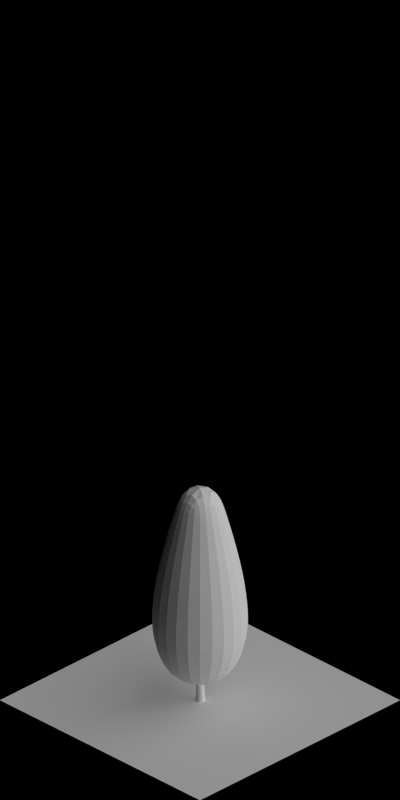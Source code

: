 # Source: 1611-1617.blend  (saved by Blender 2.63.0; exported with 4.5.12 LTS)
import bpy
from mathutils import Matrix  # noqa: F401  (used for matrix-valued properties, if any)

bpy.ops.wm.read_factory_settings(use_empty=True)
scene = bpy.context.scene
scene.name = 'Scene'

# ---- collections
col_collection_1 = bpy.data.collections.new('Collection 1'); scene.collection.children.link(col_collection_1)

# ---- materials (node trees are filled in below, after node groups)
mat_volume_plantbrown_ld = bpy.data.materials.new('Volume_PlantBrown_LD')
mat_volume_plantbrown_md = bpy.data.materials.new('Volume_PlantBrown_MD')
mat_volume_plantbrown = bpy.data.materials.new('Volume_PlantBrown')
mat_wood_barkbrown = bpy.data.materials.new('Wood_BarkBrown')
mat_special_shadowonly = bpy.data.materials.new('Special_ShadowOnly')

# ---- material node trees

# ---- world
world_world = bpy.data.worlds.new('World'); scene.world = world_world
world_world.color = (0.0, 0.0, 0.0)
world_world.use_sun_shadow = False
world_world.sun_shadow_jitter_overblur = 0.0
world_world.cycles.sampling_method = 'MANUAL'
world_world.cycles.sample_map_resolution = 256
world_world.light_settings.ao_factor = 0.5

# ---- cameras
cam_camera = bpy.data.cameras.new('Camera')
cam_camera.type = 'ORTHO'
cam_camera.clip_start = 0.001
cam_camera.clip_end = 100.0
cam_camera.lens = 35.0
cam_camera.sensor_width = 32.0
cam_camera.sensor_height = 18.0
cam_camera.ortho_scale = 5.656
cam_camera.dof.focus_distance = 0.0
cam_camera.dof.aperture_fstop = 128.0

# ---- lights
light_lamp_004 = bpy.data.lights.new('Lamp.004', 'SUN')
light_lamp_004.transmission_factor = 0.0
light_lamp_004.cutoff_distance = 30.0
light_lamp_004.angle = 1.571
light_lamp_004.energy = 1.0
light_lamp_004.shadow_buffer_clip_start = 1.001
light_lamp_004.shadow_soft_size = 1.0
light_lamp_004.shadow_cascade_max_distance = 1000.0
light_lamp_004.cycles.use_multiple_importance_sampling = False
light_lamp_003 = bpy.data.lights.new('Lamp.003', 'SUN')
light_lamp_003.transmission_factor = 0.0
light_lamp_003.cutoff_distance = 30.0
light_lamp_003.use_shadow = False
light_lamp_003.angle = 1.571
light_lamp_003.energy = 1.0
light_lamp_003.shadow_buffer_clip_start = 1.001
light_lamp_003.shadow_soft_size = 1.0
light_lamp_003.shadow_cascade_max_distance = 1000.0
light_lamp_003.cycles.use_multiple_importance_sampling = False

# ---- meshes
me_cube_006 = bpy.data.meshes.new('Cube.006')
me_cube_006.from_pydata([(0.0, 0.2789, 0.4956), (0.0, 0.05593, 1.65), (0.2415, 0.1395, 0.4956), (0.04844, 0.02797, 1.65), (0.2415, -0.1395, 0.4956), (0.04844, -0.02797, 1.65), (0.0, -0.2789, 0.4956), (0.0, -0.05593, 1.65), (-0.2415, -0.1395, 0.4956), (-0.04844, -0.02797, 1.65), (-0.2415, 0.1395, 0.4956), (-0.04844, 0.02797, 1.65), (0.0, 0.1373, 1.401), (0.1189, 0.06867, 1.401), (0.1189, -0.06867, 1.401), (0.0, -0.1373, 1.401), (-0.1189, -0.06867, 1.401), (-0.1189, 0.06867, 1.401), (0.0, -0.2969, 0.6898), (-0.2571, -0.1484, 0.6898), (-0.2179, -0.1258, 1.034), (0.0, -0.2516, 1.034), (0.2179, -0.1258, 1.034), (0.2179, 0.1258, 1.034), (-0.2571, 0.1484, 0.6898), (0.0, 0.2969, 0.6898), (0.2571, 0.1484, 0.6898), (0.2571, -0.1484, 0.6898), (0.0, 0.2516, 1.034), (-0.2179, 0.1258, 1.034), (0.0, 0.1596, 0.2573), (0.1382, 0.07982, 0.2573), (0.1382, -0.07982, 0.2573), (0.0, -0.1596, 0.2573), (-0.1382, -0.07982, 0.2573), (-0.1382, 0.07982, 0.2573)], [], [(12, 1, 3, 13), (13, 3, 5, 14), (14, 5, 7, 15), (15, 7, 9, 16), (3, 1, 11, 9, 7, 5), (17, 11, 1, 12), (16, 9, 11, 17), (2, 4, 32, 31), (28, 12, 13, 23), (23, 13, 14, 22), (22, 14, 15, 21), (21, 15, 16, 20), (29, 17, 12, 28), (20, 16, 17, 29), (19, 20, 29, 24), (25, 28, 23, 26), (27, 22, 21, 18), (18, 21, 20, 19), (0, 25, 26, 2), (6, 18, 19, 8), (26, 23, 22, 27), (24, 29, 28, 25), (10, 24, 25, 0), (4, 27, 18, 6), (8, 19, 24, 10), (2, 26, 27, 4), (30, 31, 32, 33, 34, 35), (4, 6, 33, 32), (0, 2, 31, 30), (6, 8, 34, 33), (8, 10, 35, 34), (10, 0, 30, 35)])
me_cube_006.materials.append(mat_volume_plantbrown_ld)
me_cube_006.use_remesh_preserve_volume = False
me_cube_006.use_remesh_preserve_attributes = False
me_cube_006.use_mirror_vertex_groups = False
me_cube_006.update()
me_cube_005 = bpy.data.meshes.new('Cube.005')
me_cube_005.from_pydata([(0.0, 0.2789, 0.4956), (0.0, 0.05593, 1.65), (0.2415, 0.1395, 0.4956), (0.04844, 0.02797, 1.65), (0.2415, -0.1395, 0.4956), (0.04844, -0.02797, 1.65), (0.0, -0.2789, 0.4956), (0.0, -0.05593, 1.65), (-0.2415, -0.1395, 0.4956), (-0.04844, -0.02797, 1.65), (-0.2415, 0.1395, 0.4956), (-0.04844, 0.02797, 1.65), (0.0, 0.1373, 1.401), (0.1189, 0.06867, 1.401), (0.1189, -0.06867, 1.401), (0.0, -0.1373, 1.401), (-0.1189, -0.06867, 1.401), (-0.1189, 0.06867, 1.401), (0.0, -0.2969, 0.6898), (-0.2571, -0.1484, 0.6898), (-0.2179, -0.1258, 1.034), (0.0, -0.2516, 1.034), (0.2179, -0.1258, 1.034), (0.2179, 0.1258, 1.034), (-0.2571, 0.1484, 0.6898), (0.0, 0.2969, 0.6898), (0.2571, 0.1484, 0.6898), (0.2571, -0.1484, 0.6898), (0.0, 0.2516, 1.034), (-0.2179, 0.1258, 1.034), (0.0, 0.1596, 0.2573), (0.1382, 0.07982, 0.2573), (0.1382, -0.07982, 0.2573), (0.0, -0.1596, 0.2573), (-0.1382, -0.07982, 0.2573), (-0.1382, 0.07982, 0.2573)], [], [(12, 1, 3, 13), (13, 3, 5, 14), (14, 5, 7, 15), (15, 7, 9, 16), (3, 1, 11, 9, 7, 5), (17, 11, 1, 12), (16, 9, 11, 17), (2, 4, 32, 31), (28, 12, 13, 23), (23, 13, 14, 22), (22, 14, 15, 21), (21, 15, 16, 20), (29, 17, 12, 28), (20, 16, 17, 29), (19, 20, 29, 24), (25, 28, 23, 26), (27, 22, 21, 18), (18, 21, 20, 19), (0, 25, 26, 2), (6, 18, 19, 8), (26, 23, 22, 27), (24, 29, 28, 25), (10, 24, 25, 0), (4, 27, 18, 6), (8, 19, 24, 10), (2, 26, 27, 4), (30, 31, 32, 33, 34, 35), (4, 6, 33, 32), (0, 2, 31, 30), (6, 8, 34, 33), (8, 10, 35, 34), (10, 0, 30, 35)])
me_cube_005.materials.append(mat_volume_plantbrown_md)
me_cube_005.use_remesh_preserve_volume = False
me_cube_005.use_remesh_preserve_attributes = False
me_cube_005.use_mirror_vertex_groups = False
me_cube_005.update()
me_cube_003 = bpy.data.meshes.new('Cube.003')
me_cube_003.from_pydata([(0.0, 0.2789, 0.4956), (0.0, 0.05593, 1.65), (0.2415, 0.1395, 0.4956), (0.04844, 0.02797, 1.65), (0.2415, -0.1395, 0.4956), (0.04844, -0.02797, 1.65), (0.0, -0.2789, 0.4956), (0.0, -0.05593, 1.65), (-0.2415, -0.1395, 0.4956), (-0.04844, -0.02797, 1.65), (-0.2415, 0.1395, 0.4956), (-0.04844, 0.02797, 1.65), (0.0, 0.1373, 1.401), (0.1189, 0.06867, 1.401), (0.1189, -0.06867, 1.401), (0.0, -0.1373, 1.401), (-0.1189, -0.06867, 1.401), (-0.1189, 0.06867, 1.401), (0.0, -0.2969, 0.6898), (-0.2571, -0.1484, 0.6898), (-0.2179, -0.1258, 1.034), (0.0, -0.2516, 1.034), (0.2179, -0.1258, 1.034), (0.2179, 0.1258, 1.034), (-0.2571, 0.1484, 0.6898), (0.0, 0.2969, 0.6898), (0.2571, 0.1484, 0.6898), (0.2571, -0.1484, 0.6898), (0.0, 0.2516, 1.034), (-0.2179, 0.1258, 1.034), (0.0, 0.1596, 0.2573), (0.1382, 0.07982, 0.2573), (0.1382, -0.07982, 0.2573), (0.0, -0.1596, 0.2573), (-0.1382, -0.07982, 0.2573), (-0.1382, 0.07982, 0.2573)], [], [(12, 1, 3, 13), (13, 3, 5, 14), (14, 5, 7, 15), (15, 7, 9, 16), (3, 1, 11, 9, 7, 5), (17, 11, 1, 12), (16, 9, 11, 17), (2, 4, 32, 31), (28, 12, 13, 23), (23, 13, 14, 22), (22, 14, 15, 21), (21, 15, 16, 20), (29, 17, 12, 28), (20, 16, 17, 29), (19, 20, 29, 24), (25, 28, 23, 26), (27, 22, 21, 18), (18, 21, 20, 19), (0, 25, 26, 2), (6, 18, 19, 8), (26, 23, 22, 27), (24, 29, 28, 25), (10, 24, 25, 0), (4, 27, 18, 6), (8, 19, 24, 10), (2, 26, 27, 4), (30, 31, 32, 33, 34, 35), (4, 6, 33, 32), (0, 2, 31, 30), (6, 8, 34, 33), (8, 10, 35, 34), (10, 0, 30, 35)])
me_cube_003.materials.append(mat_volume_plantbrown)
me_cube_003.use_remesh_preserve_volume = False
me_cube_003.use_remesh_preserve_attributes = False
me_cube_003.use_mirror_vertex_groups = False
me_cube_003.update()
me_cylinder = bpy.data.meshes.new('Cylinder')
me_cylinder.from_pydata([(0.00622, 0.03306, 0.0), (0.02813, 0.01401, 0.0), (0.03015, -0.01495, 0.0), (0.01111, -0.03686, 0.0), (-0.01785, -0.03888, 0.0), (-0.03976, -0.01984, 0.0), (-0.04178, 0.009123, 0.0), (-0.02274, 0.03103, 0.0), (0.003733, 0.02788, 0.04974), (0.02235, 0.0117, 0.04974), (0.02407, -0.01291, 0.04974), (0.007888, -0.03153, 0.04974), (-0.01672, -0.03325, 0.04974), (-0.03534, -0.01707, 0.04974), (-0.03706, 0.007544, 0.04974), (-0.02088, 0.02616, 0.04974), (0.01726, -0.01063, 1.482), (0.01726, -0.01063, 1.482), (0.01726, -0.01063, 1.482), (0.01726, -0.01063, 1.482), (0.01726, -0.01063, 1.482), (0.01726, -0.01063, 1.482), (0.01726, -0.01063, 1.482), (0.01726, -0.01063, 1.482), (-0.004365, 0.0329, 0.9966), (0.008561, 0.02166, 0.9966), (0.009756, 0.004575, 0.9966), (-0.001481, -0.008351, 0.9966), (-0.01857, -0.009546, 0.9966), (-0.03149, 0.00169, 0.9966), (-0.03269, 0.01878, 0.9966), (-0.02145, 0.0317, 0.9966), (-0.01479, 0.01357, 0.4731), (-0.03028, -0.004248, 0.4731), (-0.02863, -0.0278, 0.4731), (-0.01081, -0.04329, 0.4731), (0.01274, -0.04165, 0.4731), (0.02823, -0.02383, 0.4731), (0.02658, -0.0002723, 0.4731), (0.008765, 0.01522, 0.4731), (-0.06093, -0.05575, 1.382), (-0.06093, -0.05575, 1.382), (-0.06093, -0.05575, 1.382), (-0.06093, -0.05575, 1.382), (-0.03121, 0.01691, 0.318), (-0.01941, 0.02215, 0.2982), (0.002275, 0.01766, 0.29), (0.02114, 0.00606, 0.2982), (0.00378, -0.02929, 0.4835), (-0.009097, -0.02839, 0.4637), (-0.02615, -0.01426, 0.4556), (-0.03739, 0.004824, 0.4637), (0.02306, 0.08392, 0.3784), (0.03735, 0.07425, 0.3835), (0.03074, 0.05759, 0.4083), (0.01371, 0.06036, 0.4135), (-0.06093, -0.05575, 1.382), (-0.06093, -0.05575, 1.382), (-0.06093, -0.05575, 1.382), (-0.06093, -0.05575, 1.382), (0.01357, 0.07061, 1.216), (0.01357, 0.07061, 1.216), (0.01357, 0.07061, 1.216), (0.01357, 0.07061, 1.216), (0.006022, 0.08668, 0.3835), (0.04054, 0.06335, 0.3959), (-0.0005881, 0.07003, 0.4083), (-0.003772, 0.08093, 0.3959), (-0.07555, -0.06307, 0.544), (-0.08365, -0.04783, 0.5491), (-0.07001, -0.03621, 0.5739), (-0.05625, -0.04663, 0.579), (-0.1047, -0.09339, 0.9041), (-0.1008, -0.1055, 0.9041), (-0.08943, -0.1113, 0.9041), (-0.07731, -0.1074, 0.9041), (0.02614, -0.005842, 0.318), (0.01434, -0.01108, 0.3377), (-0.007342, -0.006582, 0.3459), (-0.02621, 0.005013, 0.3377), (-0.07151, -0.09604, 0.9041), (-0.07543, -0.08392, 0.9041), (-0.08678, -0.07812, 0.9041), (-0.0989, -0.08204, 0.9041), (0.004042, 0.1112, 0.7385), (0.01319, 0.1023, 0.7385), (0.02593, 0.1025, 0.7385), (0.0348, 0.1116, 0.7385), (-0.06179, -0.07349, 0.5491), (-0.08136, -0.03671, 0.5615), (-0.04815, -0.06187, 0.5739), (-0.05044, -0.07299, 0.5615), (0.03461, 0.1244, 0.7385), (0.02547, 0.1332, 0.7385), (0.01273, 0.133, 0.7385), (0.003851, 0.1239, 0.7385), (0.02716, 0.009063, 0.418), (0.03304, -0.002431, 0.3982), (0.02974, -0.02433, 0.39), (0.01919, -0.0438, 0.3982), (0.007582, -0.04945, 0.418), (0.001707, -0.03795, 0.4377), (0.005007, -0.01606, 0.4459), (0.01555, 0.00342, 0.4377), (0.1232, -0.02097, 0.8385), (0.1148, -0.03058, 0.8385), (0.1157, -0.0433, 0.8385), (0.1253, -0.05166, 0.8385), (0.1381, -0.05077, 0.8385), (0.1464, -0.04115, 0.8385), (0.1455, -0.02844, 0.8385), (0.1359, -0.02008, 0.8385), (0.08323, -0.0327, 1.316), (0.08323, -0.0327, 1.316), (0.08323, -0.0327, 1.316), (0.08323, -0.0327, 1.316), (0.08323, -0.0327, 1.316), (0.08323, -0.0327, 1.316), (0.08323, -0.0327, 1.316), (0.08323, -0.0327, 1.316), (0.01357, 0.07061, 1.216), (0.01357, 0.07061, 1.216), (0.01357, 0.07061, 1.216), (0.01357, 0.07061, 1.216), (-0.03623, 0.01768, 0.4835), (-0.02335, 0.01678, 0.5033), (-0.006301, 0.002651, 0.5115), (0.004938, -0.01643, 0.5033), (0.09887, -0.02429, 0.4835), (0.07746, -0.06003, 0.4959), (0.08187, -0.0186, 0.5083), (0.09258, -0.01482, 0.4959), (0.09704, -0.04145, 0.4784), (0.08817, -0.05625, 0.4835), (0.07117, -0.05056, 0.5083), (0.073, -0.0334, 0.5135)], [], [(0, 8, 9, 1), (1, 9, 10, 2), (2, 10, 11, 3), (3, 11, 12, 4), (4, 12, 13, 5), (5, 13, 14, 6), (7, 15, 8, 0), (6, 14, 15, 7), (18, 17, 30, 29), (21, 20, 27, 26), (16, 23, 24, 31), (20, 19, 28, 27), (23, 22, 25, 24), (17, 16, 31, 30), (19, 18, 29, 28), (22, 21, 26, 25), (25, 26, 37, 38), (28, 29, 34, 35), (30, 31, 32, 33), (24, 25, 38, 39), (27, 28, 35, 36), (31, 24, 39, 32), (26, 27, 36, 37), (29, 30, 33, 34), (32, 39, 8, 15), (36, 35, 12, 11), (39, 38, 9, 8), (33, 32, 15, 14), (35, 34, 13, 12), (38, 37, 10, 9), (34, 33, 14, 13), (37, 36, 11, 10), (43, 56, 83, 72), (91, 88, 49, 48), (69, 89, 124, 51), (40, 41, 74, 75), (90, 91, 48, 127), (59, 40, 75, 80), (68, 69, 51, 50), (42, 43, 72, 73), (56, 57, 82, 83), (89, 70, 125, 124), (71, 90, 127, 126), (58, 59, 80, 81), (88, 68, 50, 49), (41, 42, 73, 74), (70, 71, 126, 125), (57, 58, 81, 82), (74, 73, 68, 88), (83, 82, 70, 89), (81, 80, 90, 71), (75, 74, 88, 91), (72, 83, 89, 69), (80, 75, 91, 90), (73, 72, 69, 68), (82, 81, 71, 70), (86, 85, 55, 54), (93, 92, 53, 52), (84, 95, 67, 66), (92, 87, 65, 53), (95, 94, 64, 67), (85, 84, 66, 55), (87, 86, 54, 65), (94, 93, 52, 64), (61, 62, 85, 86), (54, 55, 78, 77), (121, 122, 93, 94), (64, 52, 46, 45), (62, 63, 84, 85), (55, 66, 79, 78), (65, 54, 77, 76), (60, 61, 86, 87), (122, 123, 92, 93), (52, 53, 47, 46), (63, 120, 95, 84), (66, 67, 44, 79), (120, 121, 94, 95), (53, 65, 76, 47), (67, 64, 45, 44), (123, 60, 87, 92), (134, 135, 102, 101), (132, 133, 99, 98), (130, 131, 96, 103), (133, 129, 100, 99), (131, 128, 97, 96), (135, 130, 103, 102), (129, 134, 101, 100), (128, 132, 98, 97), (113, 114, 109, 110), (116, 117, 106, 107), (118, 119, 104, 105), (112, 113, 110, 111), (115, 116, 107, 108), (119, 112, 111, 104), (114, 115, 108, 109), (117, 118, 105, 106), (110, 109, 132, 128), (107, 106, 134, 129), (105, 104, 130, 135), (111, 110, 128, 131), (108, 107, 129, 133), (104, 111, 131, 130), (109, 108, 133, 132), (106, 105, 135, 134)])
me_cylinder.polygons.foreach_set('use_smooth', [True] * 104)
me_cylinder.materials.append(mat_wood_barkbrown)
me_cylinder.use_remesh_preserve_volume = False
me_cylinder.use_remesh_preserve_attributes = False
me_cylinder.use_mirror_vertex_groups = False
me_cylinder.update()
me_plane_001 = bpy.data.meshes.new('Plane.001')
me_plane_001.from_pydata([(1.0, -1.0, 0.0), (-1.0, -1.0, 0.0), (1.0, 1.0, 0.0), (-1.0, 1.0, 0.0)], [], [(2, 3, 1, 0)])
me_plane_001.materials.append(mat_special_shadowonly)
me_plane_001.use_remesh_preserve_volume = False
me_plane_001.use_remesh_preserve_attributes = False
me_plane_001.use_mirror_vertex_groups = False
me_plane_001.update()

# ---- objects
ob_empty = bpy.data.objects.new('Empty', None)
ob_cube_005 = bpy.data.objects.new('Cube.005', me_cube_006)
ob_cube_004 = bpy.data.objects.new('Cube.004', me_cube_005)
ob_cube_003 = bpy.data.objects.new('Cube.003', me_cube_003)
ob_cube_002 = bpy.data.objects.new('Cube.002', me_cube_003)
ob_cube_001 = bpy.data.objects.new('Cube.001', me_cube_003)
ob_cube_000 = bpy.data.objects.new('Cube.000', me_cube_003)
ob_cylinder_006 = bpy.data.objects.new('Cylinder.006', me_cylinder)
ob_cylinder_005 = bpy.data.objects.new('Cylinder.005', me_cylinder)
ob_cylinder_004 = bpy.data.objects.new('Cylinder.004', me_cylinder)
ob_cylinder_003 = bpy.data.objects.new('Cylinder.003', me_cylinder)
ob_cylinder_002 = bpy.data.objects.new('Cylinder.002', me_cylinder)
ob_cylinder_001 = bpy.data.objects.new('Cylinder.001', me_cylinder)
ob_cylinder = bpy.data.objects.new('Cylinder', me_cylinder)
ob_plane = bpy.data.objects.new('Plane', me_plane_001)
ob_rotationcontrol_001 = bpy.data.objects.new('RotationControl.001', None)
ob_cameratarget = bpy.data.objects.new('CameraTarget', None)
ob_camera = bpy.data.objects.new('Camera', cam_camera)
ob_lamp_001 = bpy.data.objects.new('Lamp.001', light_lamp_004)
ob_lamp = bpy.data.objects.new('Lamp', light_lamp_003)

# ---- transforms, parenting, visibility, modifiers, constraints
ob_empty.location = (15.0, 0.0, -2.0)
ob_empty.empty_image_offset = (0.0, 0.0)
ob_empty.lineart.crease_threshold = 0.0
ob_cube_005.parent = ob_empty
ob_cube_005.matrix_parent_inverse = Matrix(((1.0, 0.0, 0.0, 0.0), (0.0, 1.0, 0.0, 0.0), (0.0, 0.0, 1.0, 2.0), (0.0, 0.0, 0.0, 1.0)))
ob_cube_005.location = (-25.0, 0.0, 0.0)
ob_cube_005.lineart.crease_threshold = 0.0
_m = ob_cube_005.modifiers.new('Subsurf', 'SUBSURF')
_m.uv_smooth = 'PRESERVE_CORNERS'
_m.quality = 2
_m.show_only_control_edges = False
_m = ob_cube_005.modifiers.new('Displace', 'DISPLACE')
_m.strength = 0.2
ob_cube_004.parent = ob_empty
ob_cube_004.matrix_parent_inverse = Matrix(((1.0, 0.0, 0.0, 0.0), (0.0, 1.0, 0.0, 0.0), (0.0, 0.0, 1.0, 2.0), (0.0, 0.0, 0.0, 1.0)))
ob_cube_004.location = (-20.0, 0.0, 0.0)
ob_cube_004.lineart.crease_threshold = 0.0
_m = ob_cube_004.modifiers.new('Subsurf', 'SUBSURF')
_m.uv_smooth = 'PRESERVE_CORNERS'
_m.quality = 2
_m.show_only_control_edges = False
_m = ob_cube_004.modifiers.new('Displace', 'DISPLACE')
_m.strength = 0.2
ob_cube_003.parent = ob_empty
ob_cube_003.matrix_parent_inverse = Matrix(((1.0, 0.0, 0.0, 0.0), (0.0, 1.0, 0.0, 0.0), (0.0, 0.0, 1.0, 2.0), (0.0, 0.0, 0.0, 1.0)))
ob_cube_003.location = (0.0, 0.0, 0.0)
ob_cube_003.scale = (0.25, 0.25, 0.25)
ob_cube_003.lineart.crease_threshold = 0.0
_m = ob_cube_003.modifiers.new('Subsurf', 'SUBSURF')
_m.uv_smooth = 'PRESERVE_CORNERS'
_m.quality = 2
_m.show_only_control_edges = False
_m = ob_cube_003.modifiers.new('Displace', 'DISPLACE')
_m.strength = 0.5
ob_cube_002.parent = ob_empty
ob_cube_002.matrix_parent_inverse = Matrix(((1.0, 0.0, 0.0, 0.0), (0.0, 1.0, 0.0, 0.0), (0.0, 0.0, 1.0, 2.0), (0.0, 0.0, 0.0, 1.0)))
ob_cube_002.location = (-5.0, 0.0, 0.0)
ob_cube_002.scale = (0.5, 0.5, 0.5)
ob_cube_002.lineart.crease_threshold = 0.0
_m = ob_cube_002.modifiers.new('Subsurf', 'SUBSURF')
_m.uv_smooth = 'PRESERVE_CORNERS'
_m.quality = 2
_m.show_only_control_edges = False
_m = ob_cube_002.modifiers.new('Displace', 'DISPLACE')
_m.strength = 0.5
ob_cube_001.parent = ob_empty
ob_cube_001.matrix_parent_inverse = Matrix(((1.0, 0.0, 0.0, 0.0), (0.0, 1.0, 0.0, 0.0), (0.0, 0.0, 1.0, 2.0), (0.0, 0.0, 0.0, 1.0)))
ob_cube_001.location = (-10.0, 0.0, 0.0)
ob_cube_001.scale = (0.75, 0.75, 0.75)
ob_cube_001.lineart.crease_threshold = 0.0
_m = ob_cube_001.modifiers.new('Subsurf', 'SUBSURF')
_m.uv_smooth = 'PRESERVE_CORNERS'
_m.quality = 2
_m.show_only_control_edges = False
_m = ob_cube_001.modifiers.new('Displace', 'DISPLACE')
_m.strength = 0.5
ob_cube_000.parent = ob_empty
ob_cube_000.matrix_parent_inverse = Matrix(((1.0, 0.0, 0.0, 0.0), (0.0, 1.0, 0.0, 0.0), (0.0, 0.0, 1.0, 2.0), (0.0, 0.0, 0.0, 1.0)))
ob_cube_000.location = (-15.0, 0.0, 0.0)
ob_cube_000.lineart.crease_threshold = 0.0
_m = ob_cube_000.modifiers.new('Subsurf', 'SUBSURF')
_m.uv_smooth = 'PRESERVE_CORNERS'
_m.quality = 2
_m.show_only_control_edges = False
_m = ob_cube_000.modifiers.new('Displace', 'DISPLACE')
_m.strength = 0.2
ob_cylinder_006.parent = ob_empty
ob_cylinder_006.matrix_parent_inverse = Matrix(((1.0, 0.0, 0.0, 0.0), (0.0, 1.0, 0.0, 0.0), (0.0, 0.0, 1.0, 2.0), (0.0, 0.0, 0.0, 1.0)))
ob_cylinder_006.location = (-30.0, 0.0, 0.0)
ob_cylinder_006.lineart.crease_threshold = 0.0
ob_cylinder_005.parent = ob_empty
ob_cylinder_005.matrix_parent_inverse = Matrix(((1.0, 0.0, 0.0, 0.0), (0.0, 1.0, 0.0, 0.0), (0.0, 0.0, 1.0, 2.0), (0.0, 0.0, 0.0, 1.0)))
ob_cylinder_005.location = (-25.0, 0.0, 0.0)
ob_cylinder_005.lineart.crease_threshold = 0.0
ob_cylinder_004.parent = ob_empty
ob_cylinder_004.matrix_parent_inverse = Matrix(((1.0, 0.0, 0.0, 0.0), (0.0, 1.0, 0.0, 0.0), (0.0, 0.0, 1.0, 2.0), (0.0, 0.0, 0.0, 1.0)))
ob_cylinder_004.location = (-20.0, 0.0, 0.0)
ob_cylinder_004.rotation_euler = (0.0, 0.0, -4.032)
ob_cylinder_004.lineart.crease_threshold = 0.0
ob_cylinder_003.parent = ob_empty
ob_cylinder_003.matrix_parent_inverse = Matrix(((1.0, 0.0, 0.0, 0.0), (0.0, 1.0, 0.0, 0.0), (0.0, 0.0, 1.0, 2.0), (0.0, 0.0, 0.0, 1.0)))
ob_cylinder_003.location = (-15.0, 0.0, 0.0)
ob_cylinder_003.lineart.crease_threshold = 0.0
ob_cylinder_002.parent = ob_empty
ob_cylinder_002.matrix_parent_inverse = Matrix(((1.0, 0.0, 0.0, 0.0), (0.0, 1.0, 0.0, 0.0), (0.0, 0.0, 1.0, 2.0), (0.0, 0.0, 0.0, 1.0)))
ob_cylinder_002.location = (-10.0, 0.0, 0.0)
ob_cylinder_002.scale = (0.75, 0.75, 0.75)
ob_cylinder_002.lineart.crease_threshold = 0.0
ob_cylinder_001.parent = ob_empty
ob_cylinder_001.matrix_parent_inverse = Matrix(((1.0, 0.0, 0.0, 0.0), (0.0, 1.0, 0.0, 0.0), (0.0, 0.0, 1.0, 2.0), (0.0, 0.0, 0.0, 1.0)))
ob_cylinder_001.location = (-5.0, 0.0, 0.0)
ob_cylinder_001.scale = (0.5, 0.5, 0.5)
ob_cylinder_001.lineart.crease_threshold = 0.0
ob_cylinder.parent = ob_empty
ob_cylinder.matrix_parent_inverse = Matrix(((1.0, 0.0, 0.0, 0.0), (0.0, 1.0, 0.0, 0.0), (0.0, 0.0, 1.0, 2.0), (0.0, 0.0, 0.0, 1.0)))
ob_cylinder.location = (0.0, 0.0, 0.0)
ob_cylinder.scale = (0.25, 0.25, 0.25)
ob_cylinder.lineart.crease_threshold = 0.0
ob_plane.location = (0.0, 0.0, 0.0)
ob_plane.lineart.crease_threshold = 0.0
ob_rotationcontrol_001.location = (0.0, 0.0, 0.0)
ob_rotationcontrol_001.empty_image_offset = (0.0, 0.0)
ob_rotationcontrol_001.lineart.crease_threshold = 0.0
ob_cameratarget.parent = ob_rotationcontrol_001
ob_cameratarget.location = (0.0, 0.0, 2.451)
ob_cameratarget.empty_image_offset = (0.0, 0.0)
ob_cameratarget.lineart.crease_threshold = 0.0
ob_camera.parent = ob_cameratarget
ob_camera.location = (4.0, 4.0, 3.268)
ob_camera.rotation_euler = (1.109, 0.01082, 0.8149)
ob_camera.lock_rotations_4d = False
ob_camera.empty_display_type = 'ARROWS'
ob_camera.color = (0.0, 0.0, 0.0, 0.0)
ob_camera.display_type = 'WIRE'
ob_camera.lineart.crease_threshold = 0.0
_c = ob_camera.constraints.new('TRACK_TO'); _c.name = 'TrackTo'
_c.target = ob_cameratarget
ob_lamp_001.parent = ob_rotationcontrol_001
ob_lamp_001.location = (-1.0, 2.0, 2.0)
ob_lamp_001.lock_rotations_4d = False
ob_lamp_001.empty_display_type = 'ARROWS'
ob_lamp_001.color = (0.0, 0.0, 0.0, 0.0)
ob_lamp_001.lineart.crease_threshold = 0.0
_c = ob_lamp_001.constraints.new('TRACK_TO'); _c.name = 'TrackTo'
_c.target = ob_rotationcontrol_001
ob_lamp.parent = ob_rotationcontrol_001
ob_lamp.location = (-1.0, 2.0, 0.8)
ob_lamp.lock_rotations_4d = False
ob_lamp.empty_display_type = 'ARROWS'
ob_lamp.color = (0.0, 0.0, 0.0, 0.0)
ob_lamp.lineart.crease_threshold = 0.0
_c = ob_lamp.constraints.new('TRACK_TO'); _c.name = 'TrackTo'
_c.target = ob_rotationcontrol_001

# ---- collection membership
col_collection_1.objects.link(ob_empty)
col_collection_1.objects.link(ob_cube_005)
col_collection_1.objects.link(ob_cube_004)
col_collection_1.objects.link(ob_cube_003)
col_collection_1.objects.link(ob_cube_002)
col_collection_1.objects.link(ob_cube_001)
col_collection_1.objects.link(ob_cube_000)
col_collection_1.objects.link(ob_cylinder_006)
col_collection_1.objects.link(ob_cylinder_005)
col_collection_1.objects.link(ob_cylinder_004)
col_collection_1.objects.link(ob_cylinder_003)
col_collection_1.objects.link(ob_cylinder_002)
col_collection_1.objects.link(ob_cylinder_001)
col_collection_1.objects.link(ob_cylinder)
col_collection_1.objects.link(ob_plane)
col_collection_1.objects.link(ob_rotationcontrol_001)
col_collection_1.objects.link(ob_cameratarget)
col_collection_1.objects.link(ob_camera)
col_collection_1.objects.link(ob_lamp_001)
col_collection_1.objects.link(ob_lamp)

# ---- scene / render settings (as saved in the file)
scene.camera = ob_camera
scene.frame_start = 1; scene.frame_end = 7; scene.frame_set(4)
scene.render.engine = 'BLENDER_EEVEE_NEXT'
scene.render.image_settings.compression = 90
scene.render.resolution_x = 256
scene.render.resolution_y = 512
scene.render.dither_intensity = 0.0
scene.render.bake_margin = 2
scene.render.bake_bias = 0.0
scene.cycles.use_denoising = False
scene.cycles.samples = 10
scene.cycles.sampling_pattern = 'TABULATED_SOBOL'
scene.cycles.light_sampling_threshold = 0.0
scene.cycles.use_adaptive_sampling = False
scene.cycles.use_light_tree = False
scene.cycles.blur_glossy = 0.0
scene.cycles.volume_bounces = 1
scene.cycles.pixel_filter_type = 'GAUSSIAN'
scene.cycles.sample_clamp_indirect = 0.0
scene.view_settings.view_transform = 'Standard'
bpy.context.view_layer.update()
